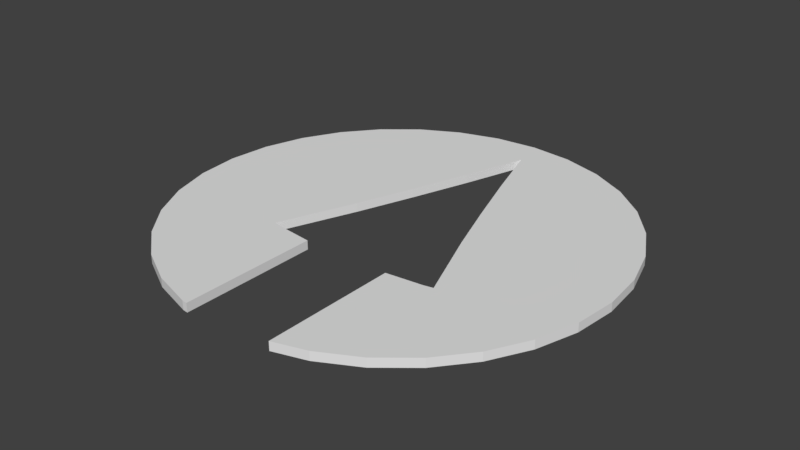 # Source: arrow-HOME-2.blend  (saved by Blender 2.79.0; exported with 4.5.12 LTS)
import bpy
from mathutils import Matrix  # noqa: F401  (used for matrix-valued properties, if any)

bpy.ops.wm.read_factory_settings(use_empty=True)
scene = bpy.context.scene
scene.name = 'Scene'

# ---- collections
col_collection_1 = bpy.data.collections.new('Collection 1'); scene.collection.children.link(col_collection_1)

# ---- world
world_world = bpy.data.worlds.new('World'); scene.world = world_world
world_world.color = (0.05088, 0.05088, 0.05088)
world_world.use_sun_shadow = False
world_world.sun_shadow_jitter_overblur = 0.0
world_world.cycles.sampling_method = 'MANUAL'

# ---- meshes
me_cylinder_002 = bpy.data.meshes.new('Cylinder.002')
me_cylinder_002.from_pydata([(0.0, 1.0, -1.0), (0.0, 1.0, 1.0), (0.1951, 0.9808, -1.0), (0.1951, 0.9808, 1.0), (0.3827, 0.9239, -1.0), (0.3827, 0.9239, 1.0), (0.5556, 0.8315, -1.0), (0.5556, 0.8315, 1.0), (0.7071, 0.7071, -1.0), (0.7071, 0.7071, 1.0), (0.8315, 0.5556, -1.0), (0.8315, 0.5556, 1.0), (0.9239, 0.3827, -1.0), (0.9239, 0.3827, 1.0), (0.9808, 0.1951, -1.0), (0.9808, 0.1951, 1.0), (1.0, 7.55e-08, -1.0), (1.0, 7.55e-08, 1.0), (0.9808, -0.1951, -1.0), (0.9808, -0.1951, 1.0), (0.9239, -0.3827, -1.0), (0.9239, -0.3827, 1.0), (0.8315, -0.5556, -1.0), (0.8315, -0.5556, 1.0), (0.7071, -0.7071, -1.0), (0.7071, -0.7071, 1.0), (0.5556, -0.8315, -1.0), (0.5556, -0.8315, 1.0), (0.3827, -0.9239, -1.0), (0.3827, -0.9239, 1.0), (-0.1951, -0.9808, -1.0), (-0.1951, -0.9808, 1.0), (-0.3827, -0.9239, -1.0), (-0.3827, -0.9239, 1.0), (-0.5556, -0.8315, -1.0), (-0.5556, -0.8315, 1.0), (-0.7071, -0.7071, -1.0), (-0.7071, -0.7071, 1.0), (-0.8315, -0.5556, -1.0), (-0.8315, -0.5556, 1.0), (-0.9239, -0.3827, -1.0), (-0.9239, -0.3827, 1.0), (-0.9808, -0.1951, -1.0), (-0.9808, -0.1951, 1.0), (-1.0, 9.656e-07, -1.0), (-1.0, 9.656e-07, 1.0), (-0.9808, 0.1951, -1.0), (-0.9808, 0.1951, 1.0), (-0.9239, 0.3827, -1.0), (-0.9239, 0.3827, 1.0), (-0.8315, 0.5556, -1.0), (-0.8315, 0.5556, 1.0), (-0.7071, 0.7071, -1.0), (-0.7071, 0.7071, 1.0), (-0.5556, 0.8315, -1.0), (-0.5556, 0.8315, 1.0), (-0.3827, 0.9239, -1.0), (-0.3827, 0.9239, 1.0), (-0.1951, 0.9808, -1.0), (-0.1951, 0.9808, 1.0), (-0.2445, 0.01737, 1.0), (-0.2445, 0.01737, -1.0), (-0.1522, 0.2771, 1.0), (-0.1522, 0.2771, -1.0), (-0.1708, -0.3603, 1.0), (-0.1708, -0.3603, -1.0), (-0.1708, -0.8048, 1.0), (-0.1708, -0.8048, -1.0), (0.4013, -0.3411, 1.0), (0.4013, -0.3411, -1.0), (0.4446, -0.3323, 1.0), (0.4446, -0.3323, -1.0), (0.03227, 0.842, 1.0), (0.03227, 0.842, -1.0), (-0.05997, 0.5498, 1.0), (-0.05997, 0.5498, -1.0), (0.2353, -0.3603, 1.0), (0.2353, -0.3603, -1.0), (-0.3367, -0.3411, 1.0), (-0.3367, -0.3411, -1.0), (-0.1708, -0.897, 1.0), (-0.1708, -0.897, -1.0), (0.2353, -0.8048, 1.0), (0.2353, -0.8048, -1.0), (0.2353, -0.897, 1.0), (0.2353, -0.897, -1.0), (0.309, 0.01737, 1.0), (0.309, 0.01737, -1.0), (-0.38, -0.3323, 1.0), (-0.38, -0.3323, -1.0), (0.2168, 0.2771, 1.0), (0.2168, 0.2771, -1.0), (-0.1708, -0.9832, -1.0), (-0.1708, -0.9832, 1.0), (0.1245, 0.5498, 1.0), (0.1245, 0.5498, -1.0), (0.2353, -0.9686, 1.0), (0.2353, -0.9686, -1.0)], [], [(0, 1, 3, 2), (2, 3, 5, 4), (4, 5, 7, 6), (6, 7, 9, 8), (8, 9, 11, 10), (10, 11, 13, 12), (12, 13, 15, 14), (14, 15, 17, 16), (16, 17, 19, 18), (18, 19, 21, 20), (20, 21, 23, 22), (22, 23, 25, 24), (24, 25, 27, 26), (26, 27, 29, 28), (28, 29, 96, 97), (30, 31, 33, 32), (32, 33, 35, 34), (34, 35, 37, 36), (36, 37, 39, 38), (38, 39, 41, 40), (40, 41, 43, 42), (42, 43, 45, 44), (44, 45, 47, 46), (46, 47, 49, 48), (48, 49, 51, 50), (50, 51, 53, 52), (52, 53, 55, 54), (54, 55, 57, 56), (3, 1, 59, 57, 55, 53, 51, 49, 47, 45, 43, 41, 39, 37, 35, 33, 31, 93, 80, 66, 64, 78, 88, 60, 62, 74, 72, 94, 90, 86, 70, 68, 76, 82, 84, 96, 29, 27, 25, 23, 21, 19, 17, 15, 13, 11, 9, 7, 5), (56, 57, 59, 58), (58, 59, 1, 0), (0, 2, 4, 6, 8, 10, 12, 14, 16, 18, 20, 22, 24, 26, 28, 97, 85, 83, 77, 69, 71, 87, 91, 95, 73, 75, 63, 61, 89, 79, 65, 67, 81, 92, 30, 32, 34, 36, 38, 40, 42, 44, 46, 48, 50, 52, 54, 56, 58), (70, 71, 69, 68), (86, 87, 71, 70), (84, 85, 97, 96), (80, 81, 67, 66), (76, 77, 83, 82), (74, 75, 73, 72), (62, 63, 75, 74), (72, 73, 95, 94), (94, 95, 91, 90), (88, 89, 61, 60), (90, 91, 87, 86), (66, 67, 65, 64), (82, 83, 85, 84), (92, 93, 31, 30), (78, 79, 89, 88), (60, 61, 63, 62), (68, 69, 77, 76), (81, 80, 93, 92), (64, 65, 79, 78)])
_uv = me_cylinder_002.uv_layers.new(name='UVMap')
_uv.uv.foreach_set('vector', [0.6248, 0.3323, 0.6248, 0.6661, 0.5916, 0.6661, 0.5916, 0.3323, 0.5916, 0.3323, 0.5916, 0.6661, 0.5593, 0.6661, 0.5593, 0.3323, 0.5593, 0.3323, 0.5593, 0.6661, 0.5291, 0.6661, 0.5291, 0.3323, 0.5291, 0.3323, 0.5291, 0.6661, 0.5023, 0.6661, 0.5023, 0.3323, 0.2624, 0.3323, 0.2624, 0.6661, 0.239, 0.6661, 0.239, 0.3323, 0.239, 0.3323, 0.239, 0.6661, 0.2115, 0.6661, 0.2115, 0.3323, 0.2115, 0.3323, 0.2115, 0.6661, 0.1808, 0.6661, 0.1808, 0.3323, 0.1808, 0.3323, 0.1808, 0.6661, 0.1483, 0.6661, 0.1483, 0.3323, 0.1483, 0.3323, 0.1483, 0.6661, 0.115, 0.6661, 0.115, 0.3323, 0.115, 0.3323, 0.115, 0.6661, 0.08232, 0.6661, 0.08232, 0.3323, 0.08232, 0.3323, 0.08232, 0.6661, 0.05149, 0.6661, 0.05149, 0.3323, 0.05149, 0.3323, 0.05149, 0.6661, 0.0237, 0.6661, 0.0237, 0.3323, 0.0237, 0.3323, 0.0237, 0.6661, 0.0, 0.6661, 0.0, 0.3323, 0.9643, 0.3323, 0.9643, 0.6661, 0.9432, 0.6661, 0.9432, 0.3323, 0.9432, 0.3323, 0.9432, 0.6661, 0.923, 0.6661, 0.923, 0.3323, 0.3108, 0.6661, 0.3108, 1.0, 0.2777, 1.0, 0.2777, 0.6661, 0.2777, 0.6661, 0.2777, 1.0, 0.2445, 1.0, 0.2445, 0.6661, 0.2445, 0.6661, 0.2445, 1.0, 0.2127, 1.0, 0.2127, 0.6661, 0.2127, 0.6661, 0.2127, 1.0, 0.1834, 1.0, 0.1834, 0.6661, 0.5023, 0.3323, 0.5023, 0.6661, 0.4763, 0.6661, 0.4763, 0.3323, 0.4763, 0.3323, 0.4763, 0.6661, 0.4467, 0.6661, 0.4467, 0.3323, 0.4467, 0.3323, 0.4467, 0.6661, 0.4148, 0.6661, 0.4148, 0.3323, 0.4148, 0.3323, 0.4148, 0.6661, 0.3816, 0.6661, 0.3816, 0.3323, 0.3816, 0.3323, 0.3816, 0.6661, 0.3486, 0.6661, 0.3486, 0.3323, 0.3486, 0.3323, 0.3486, 0.6661, 0.3169, 0.6661, 0.3169, 0.3323, 0.3169, 0.3323, 0.3169, 0.6661, 0.2878, 0.6661, 0.2878, 0.3323, 0.2878, 0.3323, 0.2878, 0.6661, 0.2624, 0.6661, 0.2624, 0.3323, 0.7174, 0.3323, 0.7174, 0.6661, 0.689, 0.6661, 0.689, 0.3323, 0.6663, 0.1177, 0.6728, 0.1498, 0.6728, 0.1825, 0.6663, 0.2146, 0.6535, 0.2448, 0.6351, 0.272, 0.6115, 0.2952, 0.5839, 0.3134, 0.5531, 0.3259, 0.5205, 0.3323, 0.4872, 0.3323, 0.4546, 0.3259, 0.4239, 0.3134, 0.3962, 0.2952, 0.3727, 0.272, 0.3542, 0.2448, 0.3415, 0.2146, 0.3407, 0.2106, 0.3552, 0.2092, 0.3708, 0.2077, 0.4459, 0.2004, 0.4519, 0.2277, 0.4541, 0.2347, 0.5109, 0.2065, 0.5532, 0.1869, 0.5977, 0.1671, 0.6455, 0.147, 0.5947, 0.1364, 0.5471, 0.1256, 0.5017, 0.1145, 0.4404, 0.09771, 0.4396, 0.105, 0.4391, 0.1329, 0.364, 0.1402, 0.3485, 0.1417, 0.3364, 0.1429, 0.3415, 0.1177, 0.3542, 0.08744, 0.3727, 0.06023, 0.3962, 0.03709, 0.4239, 0.01891, 0.4546, 0.006384, 0.4872, 0.0, 0.5205, 2.985e-08, 0.5531, 0.006384, 0.5839, 0.01891, 0.6115, 0.03709, 0.6351, 0.06023, 0.6535, 0.08744, 0.689, 0.3323, 0.689, 0.6661, 0.6577, 0.6661, 0.6577, 0.3323, 0.6577, 0.3323, 0.6577, 0.6661, 0.6248, 0.6661, 0.6248, 0.3323, 0.0, 0.1498, 0.00649, 0.1177, 0.01922, 0.08744, 0.0377, 0.06023, 0.06123, 0.03709, 0.08889, 0.01891, 0.1196, 0.006384, 0.1523, 5.97e-08, 0.1855, 0.0, 0.2182, 0.006384, 0.2489, 0.01891, 0.2765, 0.03709, 0.3001, 0.06023, 0.3186, 0.08744, 0.3313, 0.1177, 0.3364, 0.1429, 0.3243, 0.1417, 0.3087, 0.1402, 0.2337, 0.1329, 0.2332, 0.105, 0.2324, 0.09771, 0.1711, 0.1145, 0.1257, 0.1256, 0.07811, 0.1364, 0.02723, 0.147, 0.07504, 0.1671, 0.1196, 0.1869, 0.1619, 0.2065, 0.2187, 0.2347, 0.2209, 0.2277, 0.2269, 0.2004, 0.302, 0.2077, 0.3175, 0.2092, 0.3321, 0.2106, 0.3313, 0.2146, 0.3186, 0.2448, 0.3001, 0.272, 0.2765, 0.2952, 0.2489, 0.3134, 0.2182, 0.3259, 0.1855, 0.3323, 0.1523, 0.3323, 0.1196, 0.3259, 0.08889, 0.3134, 0.06123, 0.2952, 0.0377, 0.272, 0.01922, 0.2448, 0.00649, 0.2146, 1.012e-08, 0.1825, 0.5566, 0.6661, 0.5566, 1.0, 0.5493, 1.0, 0.5493, 0.6661, 0.05422, 0.6661, 0.05422, 1.0, 0.0, 1.0, 2.529e-08, 0.6661, 0.5094, 1.0, 0.5094, 0.6661, 0.5214, 0.6661, 0.5214, 1.0, 0.3293, 1.0, 0.3293, 0.6661, 0.3448, 0.6661, 0.3448, 1.0, 0.4198, 1.0, 0.4198, 0.6661, 0.494, 0.6661, 0.494, 1.0, 0.872, 0.6661, 0.872, 0.3323, 0.923, 0.3323, 0.923, 0.6661, 0.8244, 0.6661, 0.8244, 0.3323, 0.872, 0.3323, 0.872, 0.6661, 0.1834, 0.6661, 0.1834, 1.0, 0.1374, 1.0, 0.1374, 0.6661, 0.1374, 0.6661, 0.1374, 1.0, 0.09474, 1.0, 0.09474, 0.6661, 0.7174, 0.6661, 0.7174, 0.3323, 0.7789, 0.3323, 0.7789, 0.6661, 0.09474, 0.6661, 0.09474, 1.0, 0.05422, 1.0, 0.05422, 0.6661, 0.3448, 1.0, 0.3448, 0.6661, 0.4198, 0.6661, 0.4198, 1.0, 0.494, 1.0, 0.494, 0.6661, 0.5094, 0.6661, 0.5094, 1.0, 0.3147, 0.6661, 0.3147, 1.0, 0.3108, 1.0, 0.3108, 0.6661, 0.9926, 0.6661, 0.9926, 0.3323, 1.0, 0.3323, 1.0, 0.6661, 0.7789, 0.6661, 0.7789, 0.3323, 0.8244, 0.3323, 0.8244, 0.6661, 0.5493, 0.6661, 0.5493, 1.0, 0.5214, 1.0, 0.5214, 0.6661, 0.3293, 0.6661, 0.3293, 1.0, 0.3147, 1.0, 0.3147, 0.6661, 0.9643, 0.6661, 0.9643, 0.3323, 0.9926, 0.3323, 0.9926, 0.6661])
me_cylinder_002.use_remesh_preserve_volume = False
me_cylinder_002.use_remesh_preserve_attributes = False
me_cylinder_002.use_mirror_vertex_groups = False
me_cylinder_002.update()

# ---- objects
ob_cylinder = bpy.data.objects.new('Cylinder', me_cylinder_002)

# ---- transforms, parenting, visibility, modifiers, constraints
ob_cylinder.location = (-0.04919, 1.13, -0.03906)
ob_cylinder.scale = (1.524, 1.524, 0.03076)
ob_cylinder.lineart.crease_threshold = 0.0

# ---- collection membership
col_collection_1.objects.link(ob_cylinder)

# ---- scene / render settings (as saved in the file)
scene.frame_start = 1; scene.frame_end = 250; scene.frame_set(1)
scene.render.engine = 'CYCLES'
scene.render.resolution_percentage = 50
scene.render.dither_intensity = 0.0
scene.cycles.use_denoising = False
scene.cycles.samples = 128
scene.cycles.sampling_pattern = 'TABULATED_SOBOL'
scene.cycles.use_adaptive_sampling = False
scene.cycles.use_light_tree = False
scene.cycles.blur_glossy = 0.0
scene.cycles.sample_clamp_indirect = 0.0
scene.view_settings.view_transform = 'Standard'
bpy.context.view_layer.update()

# ---- added for rendering (the .blend has no active camera and no usable light): camera, sun
cam_auto = bpy.data.cameras.new('AutoCamera')
cam_auto.lens = 50.0
cam_auto.sensor_width = 36.0
cam_auto.clip_end = 1000.0
ob_auto_camera = bpy.data.objects.new('AutoCamera', cam_auto)
scene.collection.objects.link(ob_auto_camera)
ob_auto_camera.location = (3.92278, -3.62355, 3.13851)
ob_auto_camera.rotation_euler = (1.09748, -7.21219e-08, 0.694738)
scene.camera = ob_auto_camera
light_auto_sun = bpy.data.lights.new('AutoSun', 'SUN')
light_auto_sun.energy = 3.0
light_auto_sun.angle = 0.0523599
ob_auto_sun = bpy.data.objects.new('AutoSun', light_auto_sun)
scene.collection.objects.link(ob_auto_sun)
ob_auto_sun.rotation_euler = (0.872665, 0.174533, 0.523599)
bpy.context.view_layer.update()
